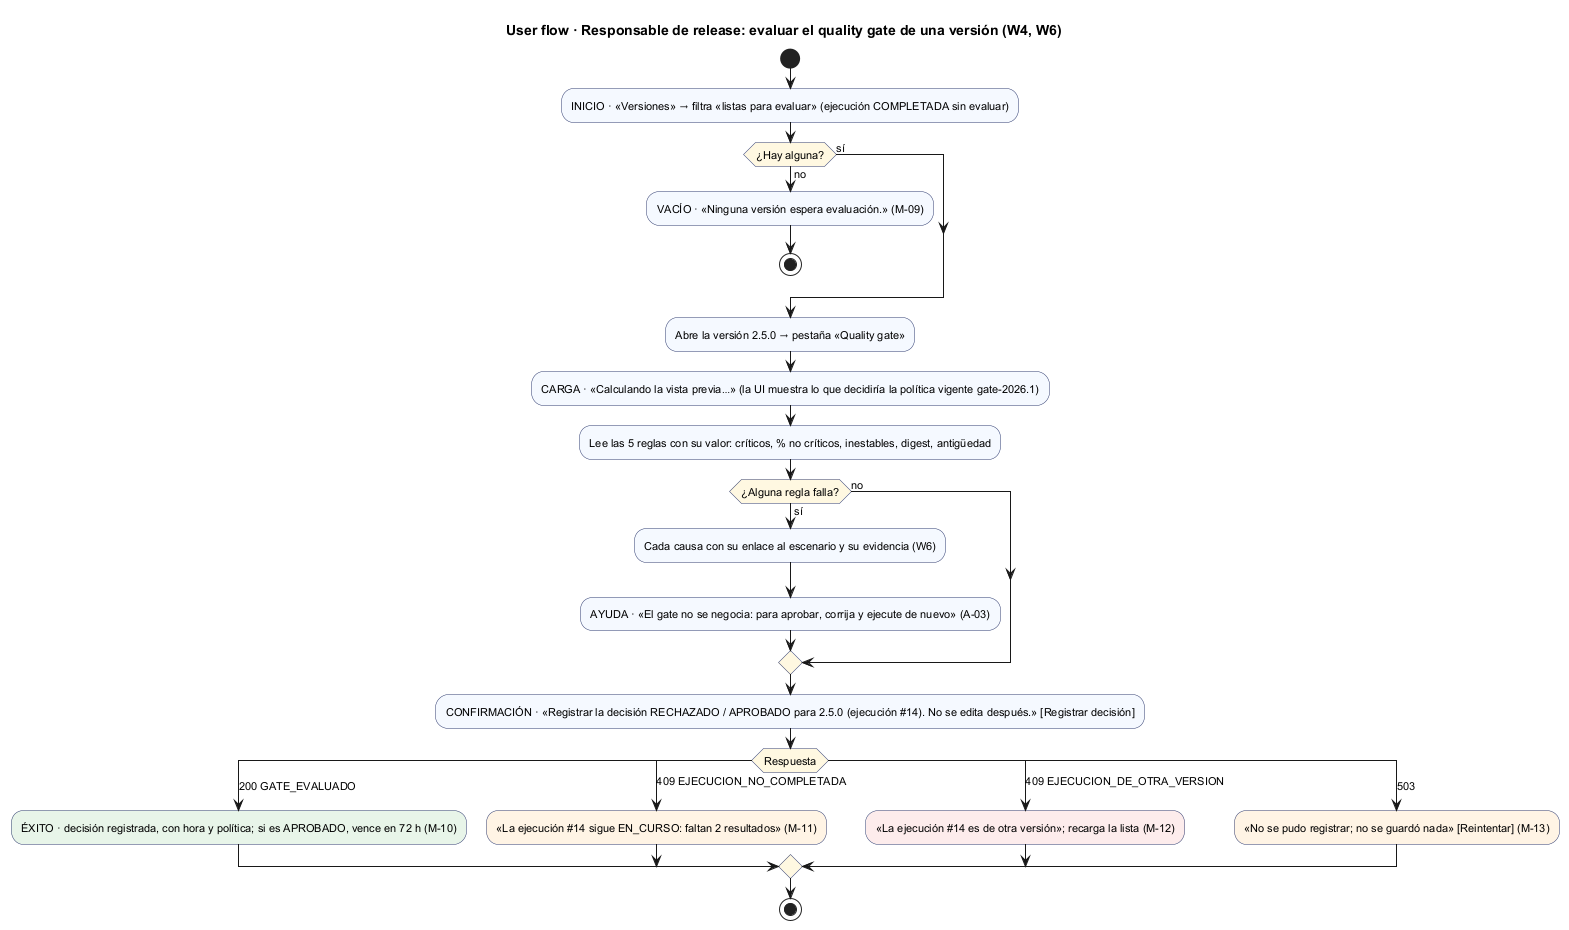

The diagram above was rendered by PlantUML. Its source (embedded in the PNG):
@startuml semana-08-flujo-responsable-release
!pragma layout smetana
title User flow · Responsable de release: evaluar el quality gate de una versión (W4, W6)
skinparam defaultFontSize 11
skinparam ActivityBackgroundColor #F5F9FF
skinparam ActivityBorderColor #2E3A6E
skinparam ActivityDiamondBackgroundColor #FFF8E1

start
:INICIO · «Versiones» → filtra «listas para evaluar» (ejecución COMPLETADA sin evaluar);
if (¿Hay alguna?) then (no)
  :VACÍO · «Ninguna versión espera evaluación.» (M-09);
  stop
else (sí)
endif
:Abre la versión 2.5.0 → pestaña «Quality gate»;
:CARGA · «Calculando la vista previa…» (la UI muestra lo que decidiría la política vigente gate-2026.1);
:Lee las 5 reglas con su valor: críticos, % no críticos, inestables, digest, antigüedad;
if (¿Alguna regla falla?) then (sí)
  :Cada causa con su enlace al escenario y su evidencia (W6);
  :AYUDA · «El gate no se negocia: para aprobar, corrija y ejecute de nuevo» (A-03);
else (no)
endif
:CONFIRMACIÓN · «Registrar la decisión RECHAZADO / APROBADO para 2.5.0 (ejecución #14). No se edita después.» [Registrar decisión];
switch (Respuesta)
case (200 GATE_EVALUADO)
  #E8F5E9:ÉXITO · decisión registrada, con hora y política; si es APROBADO, vence en 72 h (M-10);
case (409 EJECUCION_NO_COMPLETADA)
  #FFF4E5:«La ejecución #14 sigue EN_CURSO: faltan 2 resultados» (M-11);
case (409 EJECUCION_DE_OTRA_VERSION)
  #FDECEC:«La ejecución #14 es de otra versión»; recarga la lista (M-12);
case (503)
  #FFF4E5:«No se pudo registrar; no se guardó nada» [Reintentar] (M-13);
endswitch
stop
@enduml